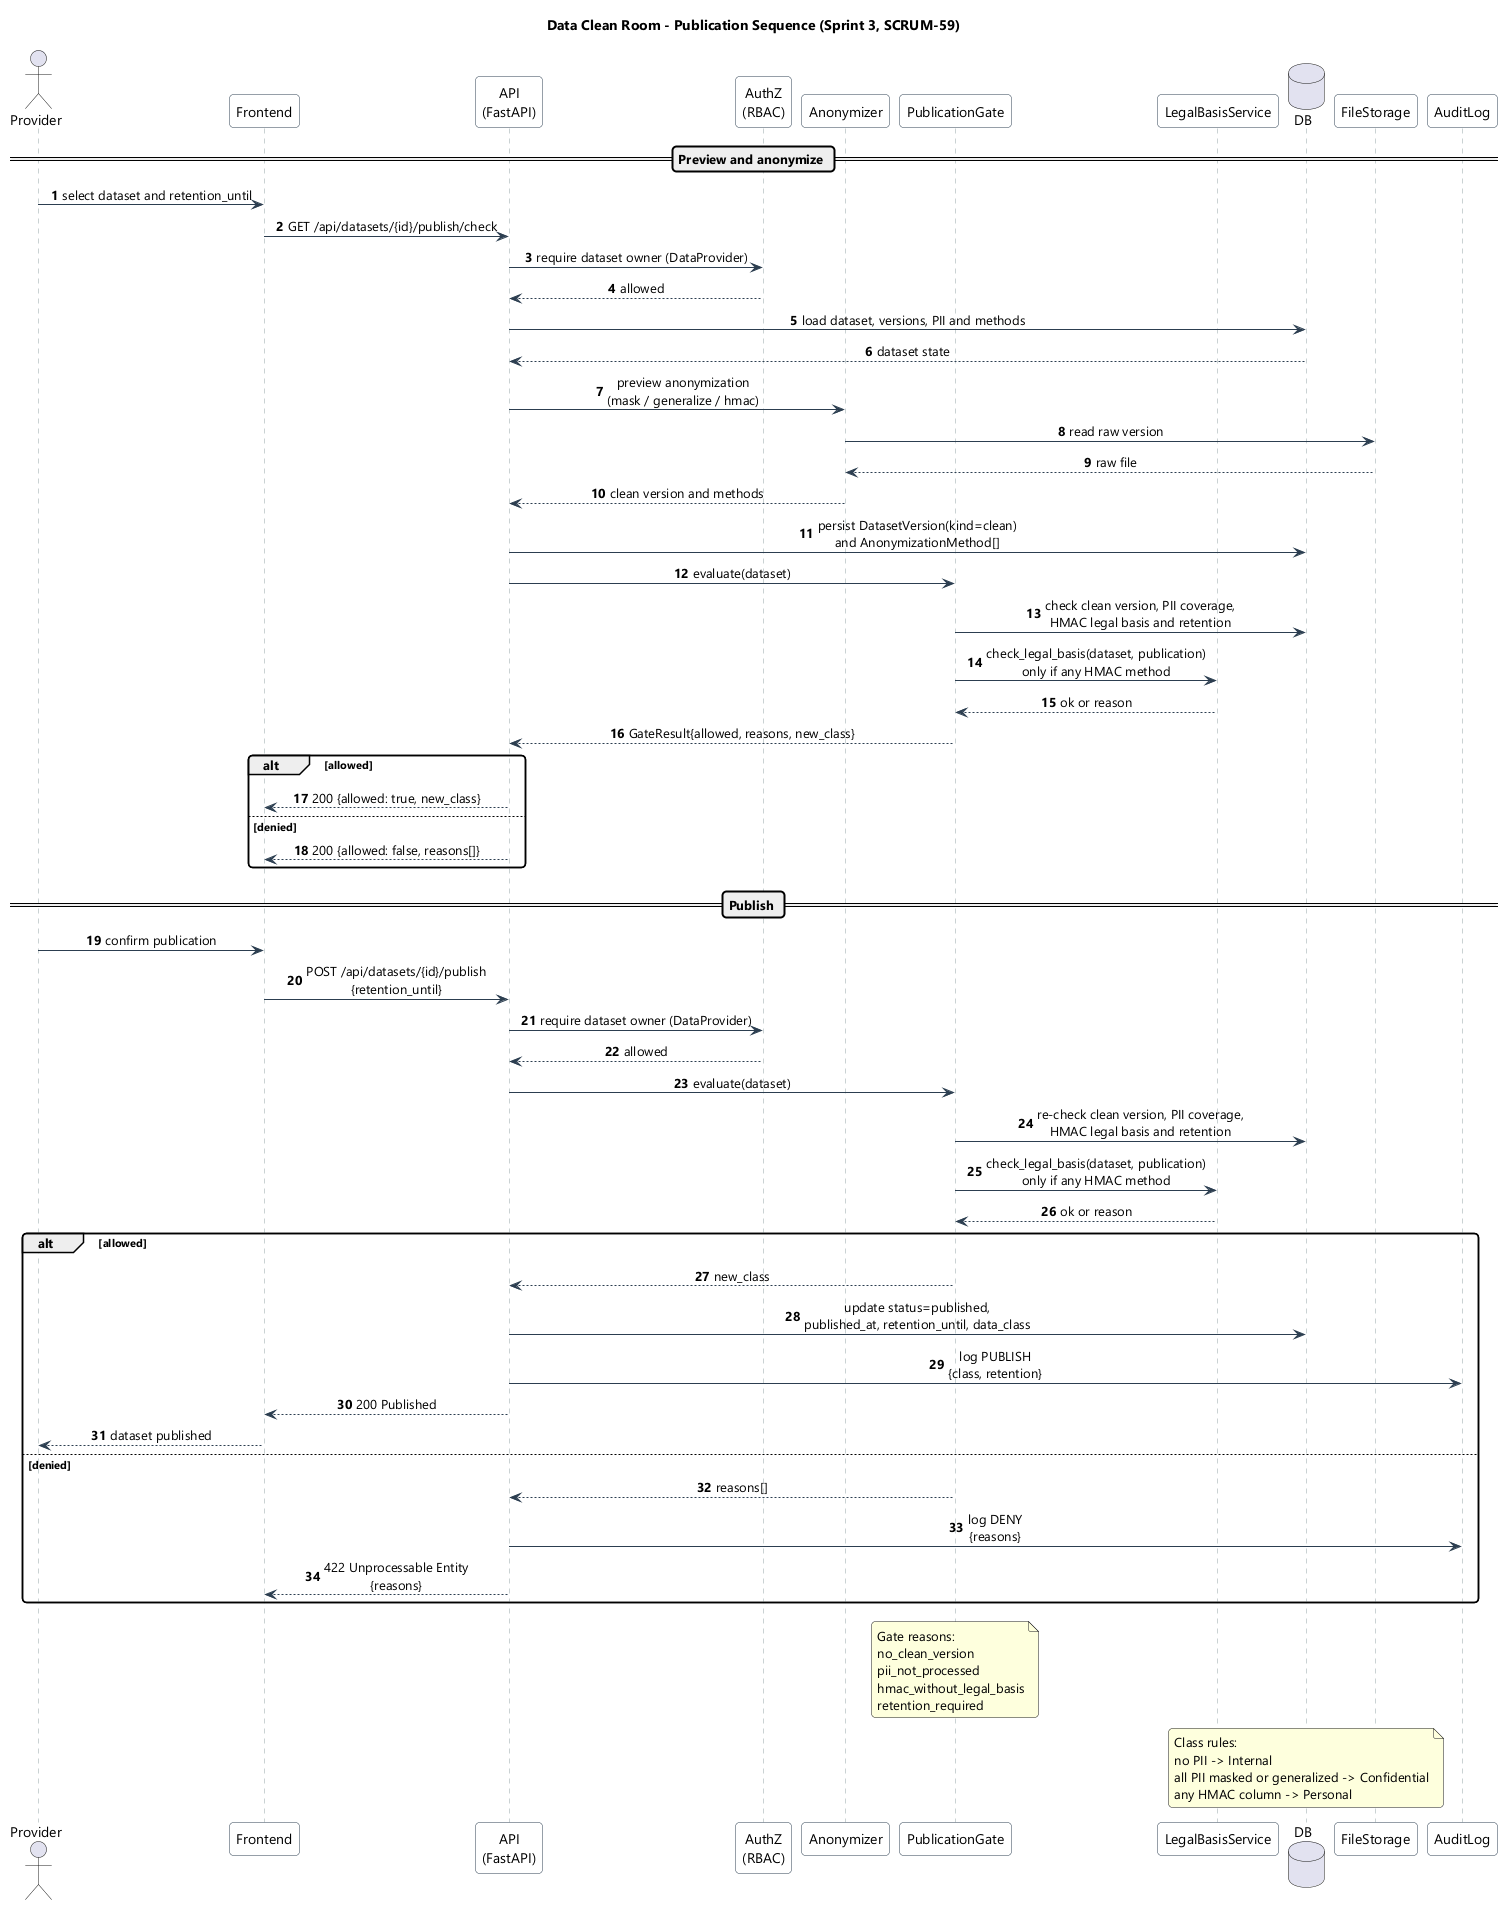

The diagram above was rendered by PlantUML. Its source (embedded in the PNG):
@startuml
!pragma layout smetana
skinparam sequenceMessageAlign center
skinparam responseMessageBelowArrow true
skinparam roundcorner 8
skinparam shadowing false
skinparam defaultFontName "Segoe UI", Arial, sans-serif
skinparam participant {
    BackgroundColor #FFFFFF
    BorderColor #2C3E50
}
skinparam sequence {
    ArrowColor #2C3E50
    LifeLineBorderColor #95A5A6
    LifeLineBackgroundColor #F8F9F9
}

title Data Clean Room - Publication Sequence (Sprint 3, SCRUM-59)

actor Provider
participant Frontend
participant "API\n(FastAPI)" as API
participant "AuthZ\n(RBAC)" as AuthZ
participant Anonymizer
participant "PublicationGate" as Gate
participant "LegalBasisService" as LBS
database DB
participant FileStorage
participant AuditLog

autonumber

== Preview and anonymize ==
Provider -> Frontend: select dataset and retention_until
Frontend -> API: GET /api/datasets/{id}/publish/check
API -> AuthZ: require dataset owner (DataProvider)
AuthZ --> API: allowed
API -> DB: load dataset, versions, PII and methods
DB --> API: dataset state
API -> Anonymizer: preview anonymization\n(mask / generalize / hmac)
Anonymizer -> FileStorage: read raw version
FileStorage --> Anonymizer: raw file
Anonymizer --> API: clean version and methods
API -> DB: persist DatasetVersion(kind=clean)\nand AnonymizationMethod[]
API -> Gate: evaluate(dataset)
Gate -> DB: check clean version, PII coverage,\nHMAC legal basis and retention
Gate -> LBS: check_legal_basis(dataset, publication)\nonly if any HMAC method
LBS --> Gate: ok or reason
Gate --> API: GateResult{allowed, reasons, new_class}
alt allowed
    API --> Frontend: 200 {allowed: true, new_class}
else denied
    API --> Frontend: 200 {allowed: false, reasons[]}
end

== Publish ==
Provider -> Frontend: confirm publication
Frontend -> API: POST /api/datasets/{id}/publish\n{retention_until}
API -> AuthZ: require dataset owner (DataProvider)
AuthZ --> API: allowed
API -> Gate: evaluate(dataset)
Gate -> DB: re-check clean version, PII coverage,\nHMAC legal basis and retention
Gate -> LBS: check_legal_basis(dataset, publication)\nonly if any HMAC method
LBS --> Gate: ok or reason
alt allowed
    Gate --> API: new_class
    API -> DB: update status=published,\npublished_at, retention_until, data_class
    API -> AuditLog: log PUBLISH\n{class, retention}
    API --> Frontend: 200 Published
    Frontend --> Provider: dataset published
else denied
    Gate --> API: reasons[]
    API -> AuditLog: log DENY\n{reasons}
    API --> Frontend: 422 Unprocessable Entity\n{reasons}
end

note over Gate
  Gate reasons:
  no_clean_version
  pii_not_processed
  hmac_without_legal_basis
  retention_required
end note

note over DB
  Class rules:
  no PII -> Internal
  all PII masked or generalized -> Confidential
  any HMAC column -> Personal
end note

@enduml